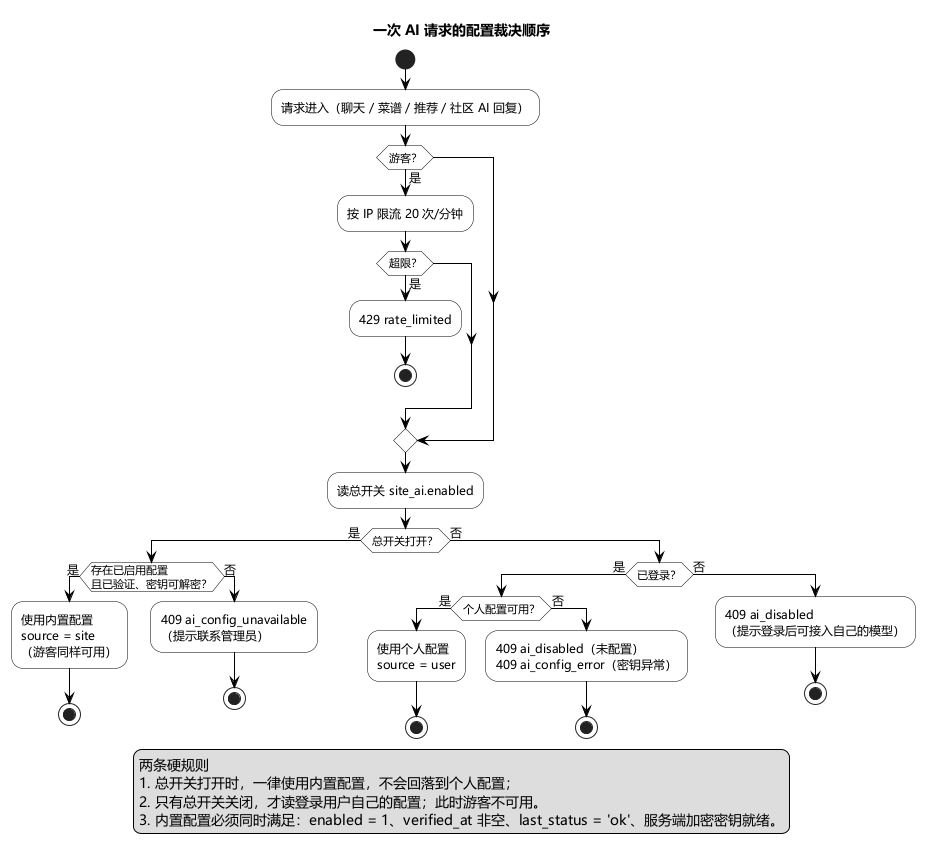

The diagram above was rendered by PlantUML. Its source (embedded in the PNG):
@startuml
' 食有灵 FOOD SOUL —— 图：AI 配置的裁决顺序（4.6 配置与权限）
' 依据：server/site-ai.mjs resolveAIConfig():177、server/api.mjs resolveAIForRequest():132
skinparam monochrome true
skinparam shadowing false
skinparam NoteBackgroundColor White
skinparam NoteBorderColor Black
skinparam DefaultFontColor Black
skinparam ArrowFontColor Black
skinparam ArrowFontName "Microsoft YaHei"
skinparam ArrowFontSize 12
skinparam defaultFontName "Microsoft YaHei"
skinparam activity {
  BackgroundColor White
  BorderColor Black
  ArrowColor Black
  DiamondBackgroundColor White
  DiamondBorderColor Black
}

title 一次 AI 请求的配置裁决顺序

start
:请求进入（聊天 / 菜谱 / 推荐 / 社区 AI 回复）;
if (游客？) then (是)
  :按 IP 限流 20 次/分钟;
  if (超限？) then (是)
    :429 rate_limited;
    stop
  endif
endif

:读总开关 site_ai.enabled;
if (总开关打开？) then (是)
  if (存在已启用配置\n且已验证、密钥可解密？) then (是)
    :使用内置配置\nsource = site\n（游客同样可用）;
    stop
  else (否)
    :409 ai_config_unavailable\n（提示联系管理员）;
    stop
  endif
else (否)
  if (已登录？) then (是)
    if (个人配置可用？) then (是)
      :使用个人配置\nsource = user;
      stop
    else (否)
      :409 ai_disabled（未配置）\n409 ai_config_error（密钥异常）;
      stop
    endif
  else (否)
    :409 ai_disabled\n（提示登录后可接入自己的模型）;
    stop
  endif
endif

legend bottom
  两条硬规则
  1. 总开关打开时，一律使用内置配置，不会回落到个人配置；
  2. 只有总开关关闭，才读登录用户自己的配置；此时游客不可用。
  3. 内置配置必须同时满足：enabled = 1、verified_at 非空、last_status = 'ok'、服务端加密密钥就绪。
endlegend
@enduml